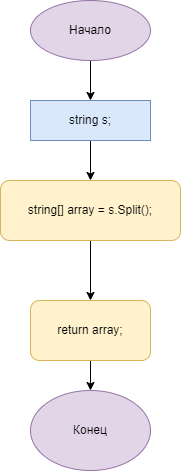

The diagram above was exported from draw.io. Its source (the exported page's mxGraphModel, read from the mxfile embedded in the PNG):
<mxGraphModel dx="1002" dy="575" grid="1" gridSize="10" guides="1" tooltips="1" connect="1" arrows="1" fold="1" page="1" pageScale="1" pageWidth="827" pageHeight="1169" math="0" shadow="0">
  <root>
    <mxCell id="0" />
    <mxCell id="1" parent="0" />
    <mxCell id="8psEDlo68GW-0SkkIZgn-6" style="edgeStyle=orthogonalEdgeStyle;rounded=0;orthogonalLoop=1;jettySize=auto;html=1;exitX=0.5;exitY=1;exitDx=0;exitDy=0;entryX=0.5;entryY=0;entryDx=0;entryDy=0;" edge="1" parent="1" source="8psEDlo68GW-0SkkIZgn-1" target="8psEDlo68GW-0SkkIZgn-2">
      <mxGeometry relative="1" as="geometry" />
    </mxCell>
    <mxCell id="8psEDlo68GW-0SkkIZgn-1" value="Начало" style="ellipse;whiteSpace=wrap;html=1;fillColor=#e1d5e7;strokeColor=#9673a6;" vertex="1" parent="1">
      <mxGeometry x="360" y="20" width="120" height="60" as="geometry" />
    </mxCell>
    <mxCell id="8psEDlo68GW-0SkkIZgn-7" style="edgeStyle=orthogonalEdgeStyle;rounded=0;orthogonalLoop=1;jettySize=auto;html=1;exitX=0.5;exitY=1;exitDx=0;exitDy=0;entryX=0.5;entryY=0;entryDx=0;entryDy=0;" edge="1" parent="1" source="8psEDlo68GW-0SkkIZgn-2" target="8psEDlo68GW-0SkkIZgn-3">
      <mxGeometry relative="1" as="geometry" />
    </mxCell>
    <mxCell id="8psEDlo68GW-0SkkIZgn-2" value="string s;" style="rounded=0;whiteSpace=wrap;html=1;fillColor=#dae8fc;strokeColor=#6c8ebf;" vertex="1" parent="1">
      <mxGeometry x="360" y="120" width="120" height="40" as="geometry" />
    </mxCell>
    <mxCell id="8psEDlo68GW-0SkkIZgn-8" style="edgeStyle=orthogonalEdgeStyle;rounded=0;orthogonalLoop=1;jettySize=auto;html=1;exitX=0.5;exitY=1;exitDx=0;exitDy=0;entryX=0.5;entryY=0;entryDx=0;entryDy=0;" edge="1" parent="1" source="8psEDlo68GW-0SkkIZgn-3" target="8psEDlo68GW-0SkkIZgn-4">
      <mxGeometry relative="1" as="geometry" />
    </mxCell>
    <mxCell id="8psEDlo68GW-0SkkIZgn-3" value="string[] array = s.Split();" style="rounded=1;whiteSpace=wrap;html=1;fillColor=#fff2cc;strokeColor=#d6b656;" vertex="1" parent="1">
      <mxGeometry x="330" y="200" width="180" height="60" as="geometry" />
    </mxCell>
    <mxCell id="8psEDlo68GW-0SkkIZgn-9" style="edgeStyle=orthogonalEdgeStyle;rounded=0;orthogonalLoop=1;jettySize=auto;html=1;exitX=0.5;exitY=1;exitDx=0;exitDy=0;entryX=0.5;entryY=0;entryDx=0;entryDy=0;" edge="1" parent="1" source="8psEDlo68GW-0SkkIZgn-4" target="8psEDlo68GW-0SkkIZgn-5">
      <mxGeometry relative="1" as="geometry" />
    </mxCell>
    <mxCell id="8psEDlo68GW-0SkkIZgn-4" value="return array;" style="rounded=1;whiteSpace=wrap;html=1;fillColor=#fff2cc;strokeColor=#d6b656;" vertex="1" parent="1">
      <mxGeometry x="360" y="320" width="120" height="60" as="geometry" />
    </mxCell>
    <mxCell id="8psEDlo68GW-0SkkIZgn-5" value="Конец" style="ellipse;whiteSpace=wrap;html=1;fillColor=#e1d5e7;strokeColor=#9673a6;" vertex="1" parent="1">
      <mxGeometry x="360" y="410" width="120" height="80" as="geometry" />
    </mxCell>
  </root>
</mxGraphModel>